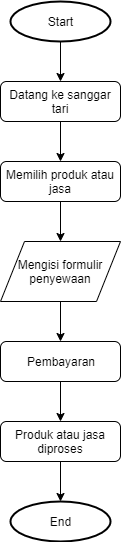

The diagram above was exported from draw.io. Its source (the exported page's mxGraphModel, read from the mxfile embedded in the PNG):
<mxGraphModel dx="868" dy="1602" grid="1" gridSize="10" guides="1" tooltips="1" connect="1" arrows="1" fold="1" page="1" pageScale="1" pageWidth="827" pageHeight="1169" math="0" shadow="0">
  <root>
    <mxCell id="WIyWlLk6GJQsqaUBKTNV-0" />
    <mxCell id="WIyWlLk6GJQsqaUBKTNV-1" parent="WIyWlLk6GJQsqaUBKTNV-0" />
    <mxCell id="3WpWTCkXU8B_og7V4yZs-3" value="" style="edgeStyle=orthogonalEdgeStyle;rounded=0;orthogonalLoop=1;jettySize=auto;html=1;" edge="1" parent="WIyWlLk6GJQsqaUBKTNV-1" source="WIyWlLk6GJQsqaUBKTNV-3" target="3WpWTCkXU8B_og7V4yZs-2">
      <mxGeometry relative="1" as="geometry" />
    </mxCell>
    <mxCell id="WIyWlLk6GJQsqaUBKTNV-3" value="Datang ke sanggar tari" style="rounded=1;whiteSpace=wrap;html=1;fontSize=12;glass=0;strokeWidth=1;shadow=0;" parent="WIyWlLk6GJQsqaUBKTNV-1" vertex="1">
      <mxGeometry x="160" y="80" width="120" height="40" as="geometry" />
    </mxCell>
    <mxCell id="3WpWTCkXU8B_og7V4yZs-5" value="" style="edgeStyle=orthogonalEdgeStyle;rounded=0;orthogonalLoop=1;jettySize=auto;html=1;" edge="1" parent="WIyWlLk6GJQsqaUBKTNV-1" source="3WpWTCkXU8B_og7V4yZs-2">
      <mxGeometry relative="1" as="geometry">
        <mxPoint x="220" y="240" as="targetPoint" />
      </mxGeometry>
    </mxCell>
    <mxCell id="3WpWTCkXU8B_og7V4yZs-2" value="Memilih produk atau jasa" style="rounded=1;whiteSpace=wrap;html=1;fontSize=12;glass=0;strokeWidth=1;shadow=0;" vertex="1" parent="WIyWlLk6GJQsqaUBKTNV-1">
      <mxGeometry x="160" y="160" width="120" height="40" as="geometry" />
    </mxCell>
    <mxCell id="3WpWTCkXU8B_og7V4yZs-11" value="" style="edgeStyle=orthogonalEdgeStyle;rounded=0;orthogonalLoop=1;jettySize=auto;html=1;" edge="1" parent="WIyWlLk6GJQsqaUBKTNV-1" source="WIyWlLk6GJQsqaUBKTNV-11" target="3WpWTCkXU8B_og7V4yZs-10">
      <mxGeometry relative="1" as="geometry" />
    </mxCell>
    <mxCell id="WIyWlLk6GJQsqaUBKTNV-11" value="Pembayaran" style="rounded=1;whiteSpace=wrap;html=1;fontSize=12;glass=0;strokeWidth=1;shadow=0;" parent="WIyWlLk6GJQsqaUBKTNV-1" vertex="1">
      <mxGeometry x="160" y="340" width="120" height="40" as="geometry" />
    </mxCell>
    <mxCell id="3WpWTCkXU8B_og7V4yZs-13" style="edgeStyle=orthogonalEdgeStyle;rounded=0;orthogonalLoop=1;jettySize=auto;html=1;exitX=0.5;exitY=1;exitDx=0;exitDy=0;entryX=0.5;entryY=0;entryDx=0;entryDy=0;entryPerimeter=0;" edge="1" parent="WIyWlLk6GJQsqaUBKTNV-1" source="3WpWTCkXU8B_og7V4yZs-10" target="3WpWTCkXU8B_og7V4yZs-12">
      <mxGeometry relative="1" as="geometry" />
    </mxCell>
    <mxCell id="3WpWTCkXU8B_og7V4yZs-10" value="Produk atau jasa diproses" style="rounded=1;whiteSpace=wrap;html=1;fontSize=12;glass=0;strokeWidth=1;shadow=0;" vertex="1" parent="WIyWlLk6GJQsqaUBKTNV-1">
      <mxGeometry x="160" y="420" width="120" height="40" as="geometry" />
    </mxCell>
    <mxCell id="3WpWTCkXU8B_og7V4yZs-1" style="edgeStyle=orthogonalEdgeStyle;rounded=0;orthogonalLoop=1;jettySize=auto;html=1;entryX=0.5;entryY=0;entryDx=0;entryDy=0;" edge="1" parent="WIyWlLk6GJQsqaUBKTNV-1" source="3WpWTCkXU8B_og7V4yZs-0" target="WIyWlLk6GJQsqaUBKTNV-3">
      <mxGeometry relative="1" as="geometry" />
    </mxCell>
    <mxCell id="3WpWTCkXU8B_og7V4yZs-0" value="Start" style="strokeWidth=2;html=1;shape=mxgraph.flowchart.start_1;whiteSpace=wrap;" vertex="1" parent="WIyWlLk6GJQsqaUBKTNV-1">
      <mxGeometry x="170" width="100" height="40" as="geometry" />
    </mxCell>
    <mxCell id="3WpWTCkXU8B_og7V4yZs-9" style="edgeStyle=orthogonalEdgeStyle;rounded=0;orthogonalLoop=1;jettySize=auto;html=1;exitX=0.5;exitY=1;exitDx=0;exitDy=0;" edge="1" parent="WIyWlLk6GJQsqaUBKTNV-1" source="3WpWTCkXU8B_og7V4yZs-7" target="WIyWlLk6GJQsqaUBKTNV-11">
      <mxGeometry relative="1" as="geometry" />
    </mxCell>
    <mxCell id="3WpWTCkXU8B_og7V4yZs-7" value="Mengisi formulir penyewaan" style="shape=parallelogram;perimeter=parallelogramPerimeter;whiteSpace=wrap;html=1;" vertex="1" parent="WIyWlLk6GJQsqaUBKTNV-1">
      <mxGeometry x="160" y="240" width="120" height="60" as="geometry" />
    </mxCell>
    <mxCell id="3WpWTCkXU8B_og7V4yZs-12" value="End" style="strokeWidth=2;html=1;shape=mxgraph.flowchart.start_1;whiteSpace=wrap;" vertex="1" parent="WIyWlLk6GJQsqaUBKTNV-1">
      <mxGeometry x="170" y="500" width="100" height="40" as="geometry" />
    </mxCell>
  </root>
</mxGraphModel>